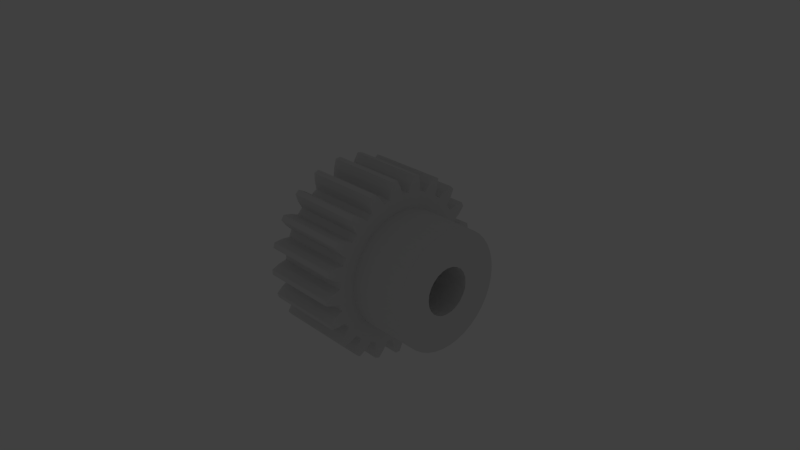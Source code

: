 # Source: gear.d.pitch_.042__.mass_.27__.material_steel.c45__.module_2__.torque_7.2__.w_.02__bore.d_.012__hub.d__.03__.w_.015__too.blend  (saved by Blender 2.74.0; exported with 4.5.12 LTS)
import bpy
from mathutils import Matrix  # noqa: F401  (used for matrix-valued properties, if any)

bpy.ops.wm.read_factory_settings(use_empty=True)
scene = bpy.context.scene
scene.name = 'Scene'

# ---- collections
col_collection_1 = bpy.data.collections.new('Collection 1'); scene.collection.children.link(col_collection_1)
col_collection_11 = bpy.data.collections.new('Collection 11'); scene.collection.children.link(col_collection_11)
col_collection_11.hide_render = True
col_collection_11.hide_viewport = True
col_group = bpy.data.collections.new('Group')  # instanced only; not linked into the scene

# ---- world
world_world = bpy.data.worlds.new('World'); scene.world = world_world
world_world.color = (0.05088, 0.05088, 0.05088)
world_world.use_sun_shadow = False
world_world.sun_shadow_jitter_overblur = 0.0
world_world.cycles.sampling_method = 'MANUAL'
world_world.cycles.sample_map_resolution = 256

# ---- cameras
cam_camera = bpy.data.cameras.new('Camera')
cam_camera.clip_end = 1e+05
cam_camera.lens = 35.0
cam_camera.sensor_width = 32.0
cam_camera.sensor_height = 18.0
cam_camera.ortho_scale = 7.314
cam_camera.dof.focus_distance = 0.0

# ---- lights
light_lamp = bpy.data.lights.new('Lamp', 'POINT')
light_lamp.transmission_factor = 0.0
light_lamp.cutoff_distance = 30.0
light_lamp.energy = 100.0
light_lamp.shadow_buffer_clip_start = 1.001
light_lamp.shadow_soft_size = 0.1
light_lamp.shadow_maximum_resolution = 0.006
light_lamp.use_absolute_resolution = True
light_lamp.cycles.use_multiple_importance_sampling = False

# ---- meshes
me_teeth_count_21___width__02__gear_type_spur___d_utmost__046___di = bpy.data.meshes.new('Teeth.Count 21  .Width .02  Gear.Type Spur  .D.Utmost .046  .Di')
me_teeth_count_21___width__02__gear_type_spur___d_utmost__046___di.from_pydata([(25.0, 6.025, -13.74), (25.0, 3.682, -14.54), (10.0, 3.682, -14.54), (25.0, 8.204, -12.56), (10.0, 6.025, -13.74), (10.0, 8.204, -12.56), (25.0, 10.16, -11.04), (10.0, 10.16, -11.04), (25.0, 11.84, -9.213), (10.0, 11.84, -9.213), (10.0, 13.19, -7.139), (25.0, 13.19, -7.139), (10.0, 14.19, -4.87), (25.0, -14.8, -2.469), (25.0, -15.0, -9.185e-16), (10.0, -15.0, 9.185e-16), (10.0, -14.8, -2.469), (25.0, 14.19, -4.87), (10.0, 14.8, -2.469), (25.0, 14.8, -2.469), (10.0, 15.0, -1.837e-15), (25.0, -14.19, -4.87), (10.0, -14.19, -4.87), (25.0, 15.0, 0.0), (25.0, -13.19, -7.139), (10.0, -13.19, -7.139), (25.0, -11.84, -9.213), (10.0, -11.84, -9.213), (25.0, -10.16, -11.04), (10.0, -10.16, -11.04), (25.0, -8.204, -12.56), (10.0, -8.204, -12.56), (25.0, -6.025, -13.74), (10.0, -6.025, -13.74), (25.0, -3.682, -14.54), (10.0, -3.682, -14.54), (25.0, -1.239, -14.95), (10.0, -1.239, -14.95), (25.0, 1.239, -14.95), (10.0, 1.239, -14.95), (-10.0, -5.796, -1.553), (-10.0, -6.0, -3.674e-16), (25.0, -6.0, 3.674e-16), (25.0, -5.796, -1.553), (25.0, -5.196, -3.0), (-10.0, -5.196, -3.0), (-10.0, -4.243, -4.243), (25.0, -4.243, -4.243), (-10.0, -3.0, -5.196), (25.0, -3.0, -5.196), (-10.0, -1.553, -5.796), (25.0, -1.553, -5.796), (-10.0, 1.7e-15, -6.0), (25.0, -1.102e-15, -6.0), (-10.0, 1.553, -5.796), (25.0, 1.553, -5.796), (-10.0, 3.0, -5.196), (25.0, 3.0, -5.196), (-10.0, 4.243, -4.243), (25.0, 4.243, -4.243), (-10.0, 5.196, -3.0), (25.0, 5.196, -3.0), (-10.0, 5.796, -1.553), (25.0, 5.796, -1.553), (25.0, 6.0, -7.348e-16), (-10.0, 6.0, 0.0), (-10.0, 6.0, 7.348e-16), (25.0, 6.0, 0.0), (25.0, 5.796, 1.553), (-10.0, 5.796, 1.553), (-10.0, 5.196, 3.0), (25.0, 5.196, 3.0), (-10.0, 4.243, 4.243), (25.0, 4.243, 4.243), (-10.0, 3.0, 5.196), (25.0, 3.0, 5.196), (25.0, 1.553, 5.796), (-10.0, 1.553, 5.796), (-10.0, -1.102e-15, 6.0), (25.0, 1.7e-15, 6.0), (25.0, -1.553, 5.796), (-10.0, -1.553, 5.796), (25.0, -3.0, 5.196), (-10.0, -3.0, 5.196), (25.0, -4.243, 4.243), (-10.0, -4.243, 4.243), (-10.0, -5.196, 3.0), (25.0, -5.196, 3.0), (25.0, -5.796, 1.553), (-10.0, -5.796, 1.553), (25.0, -11.84, 9.213), (25.0, -10.16, 11.04), (25.0, -13.19, 7.139), (25.0, 11.84, 9.213), (25.0, 10.16, 11.04), (25.0, 8.204, 12.56), (25.0, -14.19, 4.87), (25.0, 6.025, 13.74), (25.0, 14.19, 4.87), (25.0, 13.19, 7.139), (25.0, -14.8, 2.469), (25.0, -6.0, -7.348e-16), (25.0, 3.682, 14.54), (25.0, 1.7e-15, -6.0), (25.0, 1.239, 14.95), (25.0, -15.0, 1.837e-15), (25.0, 14.8, 2.469), (25.0, -1.102e-15, 6.0), (25.0, -1.239, 14.95), (25.0, 6.0, 7.348e-16), (25.0, 15.0, -1.837e-15), (25.0, -3.682, 14.54), (25.0, -6.025, 13.74), (25.0, -8.204, 12.56), (10.0, -8.204, 12.56), (10.0, -10.16, 11.04), (10.0, -11.84, 9.213), (10.0, -13.19, 7.139), (10.0, -14.19, 4.87), (25.0, 15.0, 1.837e-15), (10.0, 15.0, 0.0), (10.0, 14.8, 2.469), (10.0, -14.8, 2.469), (10.0, 14.19, 4.87), (10.0, 13.19, 7.139), (10.0, 11.84, 9.213), (10.0, 10.16, 11.04), (10.0, 8.204, 12.56), (10.0, 6.025, 13.74), (10.0, 3.682, 14.54), (10.0, 1.239, 14.95), (10.0, -1.239, 14.95), (10.0, -3.682, 14.54), (10.0, -6.025, 13.74), (-10.0, -3.04, 20.78), (10.0, -3.04, 20.78), (10.0, -2.383, 22.88), (-10.0, -2.383, 22.88), (-10.0, -3.299, 18.71), (10.0, -3.299, 18.71), (-10.0, -3.919, 18.59), (10.0, -3.919, 18.59), (-10.0, -4.535, 18.45), (10.0, -4.535, 18.45), (-10.0, -5.146, 18.29), (10.0, -5.146, 18.29), (-10.0, -6.276, 20.04), (10.0, -6.276, 20.04), (-10.0, -7.779, 21.64), (10.0, -7.779, 21.64), (-10.0, -8.196, 21.49), (10.0, -8.196, 21.49), (-10.0, -8.609, 21.33), (10.0, -8.609, 21.33), (-10.0, -9.02, 21.16), (10.0, -9.02, 21.16), (-10.0, -9.03, 18.96), (10.0, -9.03, 18.96), (-10.0, -8.668, 16.91), (10.0, -8.668, 16.91), (-10.0, -9.225, 16.61), (10.0, -9.225, 16.61), (-10.0, -9.772, 16.29), (10.0, -9.772, 16.29), (-10.0, -10.31, 15.96), (10.0, -10.31, 15.96), (-10.0, -11.9, 17.3), (10.0, -11.9, 17.3), (-10.0, -13.81, 18.39), (10.0, -13.81, 18.39), (-10.0, -14.17, 18.12), (10.0, -14.17, 18.12), (-10.0, -14.51, 17.84), (10.0, -14.51, 17.84), (-10.0, -14.86, 17.56), (10.0, -14.86, 17.56), (-10.0, -14.22, 15.46), (10.0, -14.22, 15.46), (-10.0, -13.27, 13.6), (10.0, -13.27, 13.6), (-10.0, -13.71, 13.15), (10.0, -13.71, 13.15), (-10.0, -14.14, 12.69), (10.0, -14.14, 12.69), (-10.0, -14.55, 12.21), (10.0, -14.55, 12.21), (-10.0, -16.47, 13.02), (10.0, -16.47, 13.02), (-10.0, -18.62, 13.5), (10.0, -18.62, 13.5), (-10.0, -18.88, 13.14), (10.0, -18.88, 13.14), (-10.0, -19.13, 12.77), (10.0, -19.13, 12.77), (-10.0, -19.37, 12.4), (10.0, -19.37, 12.4), (-10.0, -18.14, 10.58), (10.0, -18.14, 10.58), (-10.0, -16.69, 9.087), (10.0, -16.69, 9.087), (-10.0, -16.98, 8.527), (10.0, -16.98, 8.527), (-10.0, -17.25, 7.958), (10.0, -17.25, 7.958), (-10.0, -17.51, 7.38), (10.0, -17.51, 7.38), (-10.0, -19.58, 7.588), (10.0, -19.58, 7.588), (-10.0, -21.77, 7.414), (10.0, -21.77, 7.414), (-10.0, -21.91, 6.991), (10.0, -21.91, 6.991), (-10.0, -22.04, 6.567), (10.0, -22.04, 6.567), (-10.0, -22.17, 6.139), (10.0, -22.17, 6.139), (-10.0, -20.45, 4.761), (10.0, -20.45, 4.761), (-10.0, -18.62, 3.765), (10.0, -18.62, 3.765), (-10.0, -18.74, 3.144), (10.0, -18.74, 3.144), (-10.0, -18.83, 2.519), (10.0, -18.83, 2.519), (-10.0, -18.91, 1.892), (10.0, -18.91, 1.892), (-10.0, -20.95, 1.479), (10.0, -20.95, 1.479), (-10.0, -22.99, 0.6667), (10.0, -22.99, 0.6667), (10.0, -23.0, 0.2222), (-10.0, -23.0, 0.2222), (10.0, -23.0, -0.2222), (-10.0, -23.0, -0.2222), (-10.0, -22.99, -0.6667), (10.0, -22.99, -0.6667), (-10.0, -20.95, -1.479), (10.0, -20.95, -1.479), (-10.0, -18.91, -1.892), (10.0, -18.91, -1.892), (-10.0, -18.83, -2.519), (10.0, -18.83, -2.519), (-10.0, -18.74, -3.144), (10.0, -18.74, -3.144), (-10.0, -18.62, -3.765), (10.0, -18.62, -3.765), (-10.0, -20.45, -4.761), (10.0, -20.45, -4.761), (-10.0, -22.17, -6.139), (10.0, -22.17, -6.139), (10.0, -22.04, -6.567), (-10.0, -22.04, -6.567), (10.0, -21.91, -6.991), (-10.0, -21.91, -6.991), (-10.0, -21.77, -7.414), (10.0, -21.77, -7.414), (-10.0, -19.58, -7.588), (10.0, -19.58, -7.588), (-10.0, -17.51, -7.38), (10.0, -17.51, -7.38), (-10.0, -17.25, -7.958), (10.0, -17.25, -7.958), (-10.0, -16.98, -8.527), (10.0, -16.98, -8.527), (-10.0, -16.69, -9.087), (10.0, -16.69, -9.087), (-10.0, -18.14, -10.58), (10.0, -18.14, -10.58), (-10.0, -19.37, -12.4), (10.0, -19.37, -12.4), (-10.0, -19.13, -12.77), (10.0, -19.13, -12.77), (-10.0, -18.88, -13.14), (10.0, -18.88, -13.14), (-10.0, -18.62, -13.5), (10.0, -18.62, -13.5), (-10.0, -16.47, -13.02), (10.0, -16.47, -13.02), (-10.0, -14.55, -12.21), (10.0, -14.55, -12.21), (-10.0, -14.14, -12.69), (10.0, -14.14, -12.69), (-10.0, -13.71, -13.15), (10.0, -13.71, -13.15), (-10.0, -13.27, -13.6), (10.0, -13.27, -13.6), (-10.0, -14.22, -15.46), (10.0, -14.22, -15.46), (-10.0, -14.86, -17.56), (10.0, -14.86, -17.56), (10.0, -14.51, -17.84), (-10.0, -14.51, -17.84), (10.0, -14.17, -18.12), (-10.0, -14.17, -18.12), (-10.0, -13.81, -18.39), (10.0, -13.81, -18.39), (-10.0, -11.9, -17.3), (10.0, -11.9, -17.3), (-10.0, -10.31, -15.96), (10.0, -10.31, -15.96), (-10.0, -9.772, -16.29), (10.0, -9.772, -16.29), (-10.0, -9.225, -16.61), (10.0, -9.225, -16.61), (-10.0, -8.668, -16.91), (10.0, -8.668, -16.91), (-10.0, -9.03, -18.96), (10.0, -9.03, -18.96), (-10.0, -9.02, -21.16), (10.0, -9.02, -21.16), (-10.0, -8.609, -21.33), (10.0, -8.609, -21.33), (-10.0, -8.196, -21.49), (10.0, -8.196, -21.49), (-10.0, -7.779, -21.64), (10.0, -7.779, -21.64), (-10.0, -6.276, -20.04), (10.0, -6.276, -20.04), (-10.0, -5.146, -18.29), (10.0, -5.146, -18.29), (-10.0, -4.535, -18.45), (10.0, -4.535, -18.45), (-10.0, -3.919, -18.59), (10.0, -3.919, -18.59), (-10.0, -3.299, -18.71), (10.0, -3.299, -18.71), (-10.0, -3.04, -20.78), (10.0, -3.04, -20.78), (-10.0, -2.383, -22.88), (10.0, -2.383, -22.88), (-10.0, -1.94, -22.92), (10.0, -1.94, -22.92), (-10.0, -1.497, -22.95), (10.0, -1.497, -22.95), (-10.0, -1.053, -22.98), (10.0, -1.053, -22.98), (-10.0, -0.09064, -21.0), (10.0, -0.09064, -21.0), (-10.0, 0.4737, -18.99), (10.0, 0.4737, -18.99), (-10.0, 1.105, -18.97), (10.0, 1.105, -18.97), (-10.0, 1.735, -18.92), (10.0, 1.735, -18.92), (-10.0, 2.363, -18.85), (10.0, 2.363, -18.85), (-10.0, 3.219, -20.75), (10.0, 3.219, -20.75), (-10.0, 4.466, -22.56), (10.0, 4.466, -22.56), (-10.0, 4.901, -22.47), (10.0, 4.901, -22.47), (-10.0, 5.334, -22.37), (10.0, 5.334, -22.37), (-10.0, 5.766, -22.27), (10.0, 5.766, -22.27), (-10.0, 6.103, -20.09), (10.0, 6.103, -20.09), (-10.0, 6.051, -18.01), (10.0, 6.051, -18.01), (-10.0, 6.647, -17.8), (10.0, 6.647, -17.8), (-10.0, 7.234, -17.57), (10.0, 7.234, -17.57), (-10.0, 7.814, -17.32), (10.0, 7.814, -17.32), (-10.0, 9.193, -18.88), (10.0, 9.193, -18.88), (-10.0, 10.92, -20.24), (10.0, 10.92, -20.24), (-10.0, 11.31, -20.03), (10.0, 11.31, -20.03), (-10.0, 11.69, -19.81), (10.0, 11.69, -19.81), (-10.0, 12.07, -19.58), (10.0, 12.07, -19.58), (-10.0, 11.75, -17.4), (10.0, 11.75, -17.4), (-10.0, 11.09, -15.43), (10.0, 11.09, -15.43), (-10.0, 11.6, -15.05), (10.0, 11.6, -15.05), (-10.0, 12.09, -14.66), (10.0, 12.09, -14.66), (-10.0, 12.57, -14.25), (10.0, 12.57, -14.25), (-10.0, 14.35, -15.33), (10.0, 14.35, -15.33), (-10.0, 16.4, -16.13), (10.0, 16.4, -16.13), (10.0, 16.71, -15.81), (-10.0, 16.71, -15.81), (-10.0, 17.01, -15.48), (10.0, 17.01, -15.48), (-10.0, 17.31, -15.15), (10.0, 17.31, -15.15), (-10.0, 16.36, -13.16), (10.0, 16.36, -13.16), (-10.0, 15.15, -11.47), (10.0, 15.15, -11.47), (-10.0, 15.52, -10.96), (10.0, 15.52, -10.96), (-10.0, 15.87, -10.44), (10.0, 15.87, -10.44), (-10.0, 16.21, -9.907), (10.0, 16.21, -9.907), (-10.0, 18.23, -10.42), (10.0, 18.23, -10.42), (-10.0, 20.42, -10.58), (10.0, 20.42, -10.58), (-10.0, 20.62, -10.18), (10.0, 20.62, -10.18), (-10.0, 20.82, -9.779), (10.0, 20.82, -9.779), (-10.0, 21.0, -9.374), (10.0, 21.0, -9.374), (-10.0, 19.52, -7.756), (10.0, 19.52, -7.756), (-10.0, 17.85, -6.498), (10.0, 17.85, -6.498), (-10.0, 18.06, -5.901), (10.0, 18.06, -5.901), (-10.0, 18.25, -5.298), (10.0, 18.25, -5.298), (-10.0, 18.41, -4.688), (10.0, 18.41, -4.688), (-10.0, 20.49, -4.585), (10.0, 20.49, -4.585), (-10.0, 22.63, -4.086), (10.0, 22.63, -4.086), (-10.0, 22.71, -3.648), (10.0, 22.71, -3.648), (-10.0, 22.78, -3.208), (10.0, 22.78, -3.208), (-10.0, 22.83, -2.767), (10.0, 22.83, -2.767), (-10.0, 20.93, -1.66), (10.0, 20.93, -1.66), (-10.0, 18.98, -0.9471), (10.0, 18.98, -0.9471), (-10.0, 19.0, -0.3158), (10.0, 19.0, -0.3158), (-10.0, 19.0, 0.3158), (10.0, 19.0, 0.3158), (-10.0, 18.98, 0.9471), (10.0, 18.98, 0.9471), (-10.0, 20.93, 1.66), (10.0, 20.93, 1.66), (-10.0, 22.83, 2.767), (10.0, 22.83, 2.767), (-10.0, 22.78, 3.208), (10.0, 22.78, 3.208), (-10.0, 22.71, 3.648), (10.0, 22.71, 3.648), (-10.0, 22.63, 4.086), (10.0, 22.63, 4.086), (-10.0, 20.49, 4.585), (10.0, 20.49, 4.585), (-10.0, 18.41, 4.688), (10.0, 18.41, 4.688), (-10.0, 18.25, 5.298), (10.0, 18.25, 5.298), (-10.0, 18.06, 5.901), (10.0, 18.06, 5.901), (-10.0, 17.85, 6.498), (10.0, 17.85, 6.498), (-10.0, 19.52, 7.756), (10.0, 19.52, 7.756), (-10.0, 21.0, 9.374), (10.0, 21.0, 9.374), (10.0, 20.82, 9.779), (-10.0, 20.82, 9.779), (10.0, 20.62, 10.18), (-10.0, 20.62, 10.18), (-10.0, 20.42, 10.58), (10.0, 20.42, 10.58), (-10.0, 18.23, 10.42), (10.0, 18.23, 10.42), (-10.0, 16.21, 9.907), (10.0, 16.21, 9.907), (-10.0, 15.87, 10.44), (10.0, 15.87, 10.44), (-10.0, 15.52, 10.96), (10.0, 15.52, 10.96), (-10.0, 15.15, 11.47), (10.0, 15.15, 11.47), (-10.0, 16.36, 13.16), (10.0, 16.36, 13.16), (-10.0, 17.31, 15.15), (10.0, 17.31, 15.15), (-10.0, 17.01, 15.48), (10.0, 17.01, 15.48), (-10.0, 16.71, 15.81), (10.0, 16.71, 15.81), (-10.0, 16.4, 16.13), (10.0, 16.4, 16.13), (-10.0, 14.35, 15.33), (10.0, 14.35, 15.33), (-10.0, 12.57, 14.25), (10.0, 12.57, 14.25), (-10.0, 12.09, 14.66), (10.0, 12.09, 14.66), (-10.0, 11.6, 15.05), (10.0, 11.6, 15.05), (-10.0, 11.09, 15.43), (10.0, 11.09, 15.43), (-10.0, 11.75, 17.4), (10.0, 11.75, 17.4), (-10.0, 12.07, 19.58), (10.0, 12.07, 19.58), (-10.0, 11.69, 19.81), (10.0, 11.69, 19.81), (-10.0, 11.31, 20.03), (10.0, 11.31, 20.03), (-10.0, 10.92, 20.24), (10.0, 10.92, 20.24), (-10.0, 9.193, 18.88), (10.0, 9.193, 18.88), (-10.0, 7.814, 17.32), (10.0, 7.814, 17.32), (-10.0, 7.234, 17.57), (10.0, 7.234, 17.57), (-10.0, 6.647, 17.8), (10.0, 6.647, 17.8), (-10.0, 6.051, 18.01), (10.0, 6.051, 18.01), (-10.0, 6.103, 20.09), (10.0, 6.103, 20.09), (-10.0, 5.766, 22.27), (10.0, 5.766, 22.27), (-10.0, 5.334, 22.37), (10.0, 5.334, 22.37), (-10.0, 4.901, 22.47), (10.0, 4.901, 22.47), (-10.0, 4.466, 22.56), (10.0, 4.466, 22.56), (-10.0, 3.219, 20.75), (10.0, 3.219, 20.75), (-10.0, 2.363, 18.85), (10.0, 2.363, 18.85), (10.0, 1.735, 18.92), (-10.0, 1.735, 18.92), (10.0, 1.105, 18.97), (-10.0, 1.105, 18.97), (-10.0, 0.4737, 18.99), (10.0, 0.4737, 18.99), (-10.0, -0.09064, 21.0), (10.0, -0.09064, 21.0), (-10.0, -1.053, 22.98), (10.0, -1.053, 22.98), (-10.0, -1.497, 22.95), (10.0, -1.497, 22.95), (-10.0, -1.94, 22.92), (10.0, -1.94, 22.92), (-10.0, 1.7e-15, 6.0), (-10.0, 6.0, -7.348e-16), (-10.0, -1.102e-15, -6.0), (-10.0, -6.0, 7.348e-16), (10.0, 15.0, 1.837e-15), (10.0, -15.0, -1.837e-15)], [], [(0, 1, 2), (3, 0, 4), (3, 4, 5), (6, 3, 5), (6, 5, 7), (8, 7, 9), (8, 9, 10), (8, 6, 7), (11, 10, 12), (13, 14, 15), (13, 15, 16), (11, 8, 10), (17, 11, 12), (17, 12, 18), (19, 17, 18), (19, 18, 20), (21, 16, 22), (23, 19, 20), (21, 13, 16), (24, 22, 25), (24, 21, 22), (26, 25, 27), (26, 24, 25), (28, 27, 29), (28, 26, 27), (30, 29, 31), (30, 28, 29), (32, 31, 33), (32, 30, 31), (34, 33, 35), (34, 32, 33), (36, 35, 37), (36, 34, 35), (38, 37, 39), (38, 36, 37), (1, 39, 2), (1, 38, 39), (0, 2, 4), (40, 41, 42), (40, 42, 43), (40, 43, 44), (45, 40, 44), (46, 44, 47), (46, 45, 44), (48, 47, 49), (48, 46, 47), (50, 49, 51), (50, 48, 49), (52, 51, 53), (52, 50, 51), (54, 53, 55), (54, 52, 53), (56, 55, 57), (56, 54, 55), (58, 57, 59), (58, 56, 57), (60, 59, 61), (60, 58, 59), (62, 61, 63), (62, 63, 64), (62, 60, 61), (65, 62, 64), (66, 67, 68), (69, 66, 68), (70, 68, 71), (70, 69, 68), (72, 71, 73), (72, 70, 71), (74, 73, 75), (74, 75, 76), (74, 72, 73), (77, 74, 76), (78, 76, 79), (78, 79, 80), (78, 77, 76), (81, 80, 82), (81, 78, 80), (83, 82, 84), (83, 81, 82), (85, 83, 84), (86, 84, 87), (86, 87, 88), (86, 85, 84), (89, 86, 88), (41, 88, 42), (41, 89, 88), (59, 8, 61), (6, 8, 59), (90, 84, 91), (90, 87, 84), (3, 6, 59), (3, 59, 57), (92, 87, 90), (0, 3, 57), (0, 57, 55), (73, 93, 94), (73, 94, 95), (96, 87, 92), (75, 95, 97), (96, 88, 87), (75, 73, 95), (1, 0, 55), (71, 98, 99), (71, 99, 93), (71, 93, 73), (100, 88, 96), (100, 101, 88), (38, 1, 55), (76, 97, 102), (38, 55, 103), (76, 102, 104), (76, 75, 97), (105, 101, 100), (68, 106, 98), (68, 98, 71), (36, 103, 51), (36, 38, 103), (107, 104, 108), (13, 43, 101), (13, 101, 105), (107, 76, 104), (34, 36, 51), (109, 19, 110), (109, 110, 106), (109, 106, 68), (21, 43, 13), (21, 44, 43), (32, 51, 49), (80, 107, 108), (80, 108, 111), (32, 34, 51), (80, 111, 112), (24, 44, 21), (63, 17, 19), (30, 49, 47), (63, 19, 109), (30, 32, 49), (26, 47, 44), (26, 44, 24), (82, 80, 112), (28, 30, 47), (28, 47, 26), (82, 112, 113), (61, 8, 11), (61, 11, 17), (61, 17, 63), (84, 82, 113), (84, 113, 91), (113, 112, 114), (113, 114, 115), (91, 113, 115), (91, 115, 116), (90, 116, 117), (90, 91, 116), (92, 90, 117), (92, 117, 118), (119, 120, 121), (96, 92, 118), (96, 118, 122), (100, 96, 122), (106, 121, 123), (14, 122, 15), (14, 100, 122), (106, 119, 121), (98, 123, 124), (98, 106, 123), (99, 124, 125), (99, 98, 124), (93, 125, 126), (93, 99, 125), (94, 126, 127), (94, 93, 126), (95, 127, 128), (95, 94, 127), (97, 128, 129), (97, 95, 128), (102, 129, 130), (102, 97, 129), (104, 130, 131), (104, 102, 130), (108, 131, 132), (108, 104, 131), (111, 132, 133), (111, 108, 132), (112, 133, 114), (112, 111, 133), (134, 135, 136), (137, 134, 136), (134, 138, 139), (134, 139, 135), (139, 138, 140), (141, 140, 142), (141, 139, 140), (143, 142, 144), (143, 141, 142), (145, 143, 144), (146, 147, 145), (144, 146, 145), (148, 149, 147), (146, 148, 147), (149, 148, 150), (151, 150, 152), (151, 149, 150), (153, 152, 154), (153, 151, 152), (155, 153, 154), (156, 157, 155), (154, 156, 155), (156, 158, 159), (156, 159, 157), (159, 158, 160), (161, 160, 162), (161, 159, 160), (163, 162, 164), (163, 161, 162), (165, 163, 164), (164, 166, 167), (164, 167, 165), (166, 168, 169), (166, 169, 167), (169, 168, 170), (171, 170, 172), (171, 169, 170), (173, 172, 174), (173, 171, 172), (175, 173, 174), (174, 176, 177), (174, 177, 175), (176, 178, 179), (176, 179, 177), (179, 178, 180), (181, 180, 182), (181, 179, 180), (183, 182, 184), (183, 181, 182), (185, 183, 184), (184, 186, 187), (184, 187, 185), (188, 189, 187), (186, 188, 187), (189, 188, 190), (191, 190, 192), (191, 189, 190), (193, 192, 194), (193, 191, 192), (195, 193, 194), (194, 196, 197), (194, 197, 195), (196, 198, 199), (196, 199, 197), (199, 198, 200), (201, 200, 202), (201, 199, 200), (203, 202, 204), (203, 201, 202), (205, 203, 204), (206, 207, 205), (204, 206, 205), (208, 209, 207), (206, 208, 207), (209, 208, 210), (211, 210, 212), (211, 209, 210), (213, 212, 214), (213, 211, 212), (215, 213, 214), (216, 217, 215), (214, 216, 215), (216, 218, 219), (216, 219, 217), (219, 218, 220), (221, 220, 222), (221, 219, 220), (223, 222, 224), (223, 221, 222), (225, 223, 224), (224, 226, 227), (224, 227, 225), (228, 229, 227), (226, 228, 227), (230, 228, 231), (230, 229, 228), (232, 231, 233), (232, 233, 234), (232, 230, 231), (235, 232, 234), (236, 237, 235), (234, 236, 235), (236, 238, 239), (236, 239, 237), (239, 238, 240), (241, 240, 242), (241, 239, 240), (243, 242, 244), (243, 241, 242), (245, 243, 244), (246, 247, 245), (244, 246, 245), (246, 248, 249), (246, 249, 247), (250, 248, 251), (250, 249, 248), (252, 251, 253), (252, 253, 254), (252, 250, 251), (255, 252, 254), (254, 256, 257), (254, 257, 255), (256, 258, 259), (256, 259, 257), (259, 258, 260), (261, 260, 262), (261, 259, 260), (263, 262, 264), (263, 261, 262), (265, 263, 264), (264, 266, 267), (264, 267, 265), (268, 269, 267), (266, 268, 267), (269, 268, 270), (271, 270, 272), (271, 269, 270), (273, 272, 274), (273, 271, 272), (275, 273, 274), (274, 276, 277), (274, 277, 275), (276, 278, 279), (276, 279, 277), (279, 278, 280), (281, 280, 282), (281, 279, 280), (283, 282, 284), (283, 281, 282), (285, 283, 284), (286, 287, 285), (284, 286, 285), (288, 289, 287), (286, 288, 287), (290, 288, 291), (290, 289, 288), (292, 291, 293), (292, 293, 294), (292, 290, 291), (295, 292, 294), (294, 296, 297), (294, 297, 295), (298, 299, 297), (296, 298, 297), (299, 298, 300), (301, 300, 302), (301, 299, 300), (303, 302, 304), (303, 301, 302), (305, 303, 304), (304, 306, 307), (304, 307, 305), (308, 309, 307), (306, 308, 307), (309, 308, 310), (311, 310, 312), (311, 309, 310), (313, 312, 314), (313, 311, 312), (315, 313, 314), (314, 316, 317), (314, 317, 315), (316, 318, 319), (316, 319, 317), (319, 318, 320), (321, 320, 322), (321, 319, 320), (323, 322, 324), (323, 321, 322), (325, 323, 324), (324, 326, 327), (324, 327, 325), (328, 329, 327), (326, 328, 327), (329, 328, 330), (331, 330, 332), (331, 329, 330), (333, 332, 334), (333, 331, 332), (335, 333, 334), (334, 336, 337), (334, 337, 335), (336, 338, 339), (336, 339, 337), (339, 338, 340), (341, 340, 342), (341, 339, 340), (343, 342, 344), (343, 341, 342), (345, 343, 344), (346, 347, 345), (344, 346, 345), (346, 348, 349), (346, 349, 347), (349, 348, 350), (351, 350, 352), (351, 349, 350), (353, 352, 354), (353, 351, 352), (355, 353, 354), (356, 357, 355), (354, 356, 355), (356, 358, 359), (356, 359, 357), (359, 358, 360), (361, 360, 362), (361, 359, 360), (363, 362, 364), (363, 361, 362), (365, 363, 364), (364, 366, 367), (364, 367, 365), (368, 369, 367), (366, 368, 367), (369, 368, 370), (371, 370, 372), (371, 369, 370), (373, 372, 374), (373, 371, 372), (375, 373, 374), (374, 376, 377), (374, 377, 375), (378, 379, 377), (376, 378, 377), (379, 378, 380), (381, 380, 382), (381, 379, 380), (383, 382, 384), (383, 381, 382), (385, 383, 384), (384, 386, 387), (384, 387, 385), (388, 389, 387), (386, 388, 387), (390, 388, 391), (390, 391, 392), (390, 389, 388), (393, 392, 394), (393, 390, 392), (395, 393, 394), (396, 397, 395), (394, 396, 395), (396, 398, 399), (396, 399, 397), (399, 398, 400), (401, 400, 402), (401, 399, 400), (403, 402, 404), (403, 401, 402), (405, 403, 404), (404, 406, 407), (404, 407, 405), (408, 409, 407), (406, 408, 407), (409, 408, 410), (411, 410, 412), (411, 409, 410), (413, 412, 414), (413, 411, 412), (415, 413, 414), (414, 416, 417), (414, 417, 415), (416, 418, 419), (416, 419, 417), (419, 418, 420), (421, 420, 422), (421, 419, 420), (423, 422, 424), (423, 421, 422), (425, 423, 424), (424, 426, 427), (424, 427, 425), (428, 429, 427), (426, 428, 427), (429, 428, 430), (431, 430, 432), (431, 429, 430), (433, 432, 434), (433, 431, 432), (435, 433, 434), (436, 437, 435), (434, 436, 435), (438, 439, 437), (436, 438, 437), (439, 438, 440), (441, 440, 442), (441, 439, 440), (443, 442, 444), (443, 441, 442), (445, 443, 444), (444, 446, 447), (444, 447, 445), (448, 449, 447), (446, 448, 447), (449, 448, 450), (451, 450, 452), (451, 449, 450), (453, 452, 454), (453, 451, 452), (455, 453, 454), (454, 456, 457), (454, 457, 455), (456, 458, 459), (456, 459, 457), (459, 458, 460), (461, 460, 462), (461, 459, 460), (463, 462, 464), (463, 461, 462), (465, 463, 464), (464, 466, 467), (464, 467, 465), (468, 469, 467), (466, 468, 467), (470, 468, 471), (470, 469, 468), (472, 471, 473), (472, 473, 474), (472, 470, 471), (475, 472, 474), (474, 476, 477), (474, 477, 475), (476, 478, 479), (476, 479, 477), (479, 478, 480), (481, 480, 482), (481, 479, 480), (483, 482, 484), (483, 481, 482), (485, 483, 484), (484, 486, 487), (484, 487, 485), (488, 489, 487), (486, 488, 487), (489, 488, 490), (491, 490, 492), (491, 489, 490), (493, 492, 494), (493, 491, 492), (495, 493, 494), (496, 497, 495), (494, 496, 495), (496, 498, 499), (496, 499, 497), (499, 498, 500), (501, 500, 502), (501, 499, 500), (503, 502, 504), (503, 501, 502), (505, 503, 504), (504, 506, 507), (504, 507, 505), (508, 509, 507), (506, 508, 507), (509, 508, 510), (511, 510, 512), (511, 509, 510), (513, 512, 514), (513, 511, 512), (515, 513, 514), (516, 517, 515), (514, 516, 515), (516, 518, 519), (516, 519, 517), (519, 518, 520), (521, 520, 522), (521, 519, 520), (523, 522, 524), (523, 521, 522), (525, 523, 524), (524, 526, 527), (524, 527, 525), (528, 529, 527), (526, 528, 527), (529, 528, 530), (531, 530, 532), (531, 529, 530), (533, 532, 534), (533, 531, 532), (535, 533, 534), (536, 537, 535), (534, 536, 535), (536, 538, 539), (536, 539, 537), (540, 538, 541), (540, 539, 538), (542, 541, 543), (542, 543, 544), (542, 540, 541), (545, 542, 544), (544, 546, 547), (544, 547, 545), (548, 549, 547), (546, 548, 547), (549, 548, 550), (551, 550, 552), (551, 549, 550), (553, 552, 137), (553, 551, 552), (136, 553, 137), (162, 83, 164), (160, 83, 162), (158, 83, 160), (158, 81, 83), (286, 293, 291), (286, 291, 288), (276, 274, 272), (410, 408, 406), (412, 410, 406), (296, 294, 293), (418, 404, 60), (418, 60, 62), (296, 293, 286), (416, 404, 418), (416, 412, 406), (416, 414, 412), (266, 272, 270), (416, 406, 404), (266, 270, 268), (266, 276, 272), (420, 418, 62), (306, 310, 308), (152, 156, 154), (256, 254, 253), (422, 420, 62), (144, 81, 158), (144, 158, 156), (424, 422, 62), (278, 276, 266), (146, 152, 150), (316, 314, 312), (146, 156, 152), (316, 312, 310), (146, 144, 156), (316, 310, 306), (148, 146, 150), (298, 286, 284), (298, 296, 286), (142, 81, 144), (140, 81, 142), (138, 554, 81), (264, 278, 266), (138, 81, 140), (438, 62, 555), (246, 253, 251), (438, 424, 62), (246, 251, 248), (246, 256, 253), (438, 426, 424), (440, 438, 555), (258, 256, 246), (430, 428, 426), (436, 426, 438), (436, 430, 426), (442, 440, 555), (544, 138, 134), (326, 330, 328), (544, 554, 138), (432, 430, 436), (444, 555, 69), (318, 306, 304), (444, 442, 555), (318, 316, 306), (434, 432, 436), (543, 554, 544), (541, 554, 543), (546, 544, 134), (552, 134, 137), (236, 234, 233), (552, 546, 134), (244, 258, 246), (538, 77, 554), (538, 554, 541), (550, 546, 552), (548, 546, 550), (458, 444, 69), (336, 334, 332), (336, 332, 330), (460, 458, 69), (336, 330, 326), (462, 460, 69), (226, 236, 233), (226, 233, 231), (226, 231, 228), (338, 326, 324), (338, 336, 326), (524, 77, 538), (464, 69, 70), (464, 462, 69), (522, 77, 524), (346, 350, 348), (520, 74, 77), (520, 77, 522), (456, 444, 458), (456, 446, 444), (518, 74, 520), (224, 236, 226), (224, 238, 236), (450, 448, 446), (478, 464, 70), (526, 538, 536), (526, 524, 538), (480, 478, 70), (452, 446, 456), (452, 450, 446), (482, 480, 70), (212, 216, 214), (504, 74, 518), (484, 70, 72), (484, 482, 70), (502, 72, 74), (502, 74, 504), (356, 354, 352), (356, 352, 350), (454, 452, 456), (356, 350, 346), (206, 212, 210), (206, 210, 208), (500, 72, 502), (206, 216, 212), (498, 484, 72), (358, 346, 344), (498, 72, 500), (358, 356, 346), (532, 536, 534), (204, 218, 216), (204, 216, 206), (530, 526, 536), (530, 536, 532), (528, 526, 530), (516, 504, 518), (370, 368, 366), (476, 464, 478), (476, 466, 464), (46, 284, 282), (506, 504, 516), (46, 282, 280), (46, 280, 278), (486, 484, 498), (496, 486, 498), (46, 298, 284), (471, 468, 466), (473, 466, 476), (473, 471, 466), (474, 473, 476), (48, 304, 302), (48, 302, 300), (48, 300, 298), (48, 298, 46), (45, 46, 278), (512, 516, 514), (45, 264, 262), (45, 262, 260), (45, 260, 258), (510, 506, 516), (510, 516, 512), (508, 506, 510), (45, 278, 264), (372, 370, 366), (490, 488, 486), (490, 486, 496), (492, 490, 496), (494, 492, 496), (50, 324, 322), (50, 322, 320), (50, 320, 318), (50, 318, 304), (50, 304, 48), (40, 258, 244), (40, 244, 242), (40, 242, 240), (40, 45, 258), (192, 196, 194), (556, 324, 50), (556, 344, 342), (556, 342, 340), (556, 340, 338), (556, 338, 324), (557, 40, 240), (557, 240, 238), (557, 238, 224), (557, 224, 222), (190, 196, 192), (376, 372, 366), (376, 374, 372), (376, 366, 364), (378, 376, 364), (54, 344, 556), (54, 358, 344), (54, 362, 360), (54, 360, 358), (89, 557, 222), (89, 222, 220), (89, 220, 218), (89, 218, 204), (186, 196, 190), (186, 190, 188), (184, 196, 186), (184, 198, 196), (56, 378, 364), (56, 362, 54), (56, 380, 378), (56, 364, 362), (86, 198, 184), (86, 89, 204), (86, 204, 202), (86, 202, 200), (86, 200, 198), (58, 380, 56), (58, 384, 382), (58, 382, 380), (85, 86, 184), (85, 184, 182), (85, 182, 180), (178, 85, 180), (391, 388, 386), (392, 391, 386), (396, 392, 386), (396, 394, 392), (172, 176, 174), (398, 58, 60), (398, 384, 58), (398, 386, 384), (398, 396, 386), (400, 398, 60), (166, 178, 176), (166, 176, 172), (166, 172, 170), (166, 170, 168), (402, 400, 60), (164, 83, 85), (164, 85, 178), (164, 178, 166), (404, 402, 60), (467, 479, 465), (467, 472, 477), (467, 469, 470), (467, 470, 472), (467, 477, 479), (463, 465, 123), (311, 307, 309), (461, 463, 123), (319, 35, 33), (319, 33, 305), (319, 305, 307), (177, 171, 173), (177, 173, 175), (459, 123, 121), (459, 461, 123), (187, 189, 191), (317, 307, 311), (317, 319, 307), (317, 311, 313), (315, 317, 313), (321, 35, 319), (167, 169, 171), (167, 171, 177), (323, 35, 321), (325, 37, 35), (325, 35, 323), (197, 191, 193), (197, 193, 195), (197, 187, 191), (157, 153, 155), (207, 209, 211), (207, 211, 213), (445, 121, 558), (445, 459, 121), (443, 445, 558), (453, 455, 457), (447, 459, 445), (447, 453, 457), (147, 149, 151), (147, 151, 153), (447, 457, 459), (147, 153, 157), (441, 443, 558), (165, 177, 179), (339, 39, 37), (165, 167, 177), (339, 37, 325), (339, 325, 327), (451, 453, 447), (439, 441, 558), (439, 558, 18), (449, 451, 447), (199, 185, 187), (199, 187, 197), (341, 39, 339), (217, 213, 215), (343, 39, 341), (217, 207, 213), (337, 339, 327), (205, 207, 217), (331, 337, 327), (331, 327, 329), (135, 553, 136), (345, 2, 39), (345, 39, 343), (333, 337, 331), (145, 147, 157), (145, 157, 159), (335, 337, 333), (425, 18, 12), (425, 439, 18), (425, 437, 439), (423, 425, 12), (421, 423, 12), (227, 229, 230), (227, 230, 232), (219, 205, 217), (359, 2, 345), (359, 345, 347), (359, 4, 2), (419, 12, 10), (419, 421, 12), (361, 4, 359), (363, 4, 361), (427, 437, 425), (115, 179, 181), (115, 181, 183), (365, 5, 4), (365, 4, 363), (115, 165, 179), (547, 549, 551), (547, 551, 553), (547, 135, 139), (433, 435, 437), (547, 553, 135), (116, 115, 183), (116, 183, 185), (405, 419, 10), (116, 185, 199), (357, 359, 347), (403, 10, 9), (114, 161, 163), (403, 405, 10), (114, 163, 165), (114, 165, 115), (117, 116, 199), (431, 437, 427), (431, 433, 437), (117, 199, 201), (117, 201, 203), (117, 203, 205), (401, 403, 9), (379, 5, 365), (133, 145, 159), (133, 159, 161), (399, 9, 7), (399, 401, 9), (133, 161, 114), (381, 7, 5), (381, 5, 379), (237, 227, 232), (237, 225, 227), (237, 232, 235), (118, 117, 205), (429, 431, 427), (118, 205, 219), (383, 7, 381), (545, 547, 139), (385, 399, 7), (132, 139, 141), (385, 7, 383), (132, 141, 143), (132, 143, 145), (132, 145, 133), (351, 347, 349), (537, 533, 535), (351, 357, 347), (353, 357, 351), (122, 219, 221), (122, 221, 223), (122, 223, 225), (122, 118, 219), (355, 357, 353), (531, 533, 537), (367, 379, 365), (239, 225, 237), (407, 417, 419), (407, 419, 405), (377, 379, 367), (131, 545, 139), (131, 139, 132), (397, 399, 385), (387, 397, 385), (250, 247, 249), (413, 415, 417), (413, 417, 407), (559, 122, 225), (411, 413, 407), (559, 225, 239), (252, 247, 250), (409, 411, 407), (371, 367, 369), (527, 531, 537), (373, 367, 371), (527, 529, 531), (130, 539, 540), (373, 377, 367), (130, 540, 542), (130, 542, 545), (375, 377, 373), (130, 545, 131), (16, 559, 239), (16, 239, 241), (393, 397, 387), (16, 241, 243), (16, 243, 245), (393, 395, 397), (257, 247, 252), (390, 393, 387), (257, 245, 247), (257, 252, 255), (389, 390, 387), (525, 537, 539), (525, 527, 537), (129, 539, 130), (129, 525, 539), (259, 245, 257), (22, 16, 245), (22, 245, 259), (513, 515, 517), (128, 525, 129), (128, 519, 521), (128, 521, 523), (128, 523, 525), (271, 267, 269), (25, 22, 259), (25, 259, 261), (25, 261, 263), (25, 263, 265), (273, 267, 271), (507, 513, 517), (507, 509, 511), (507, 511, 513), (507, 517, 519), (127, 519, 128), (505, 519, 127), (505, 507, 519), (277, 267, 273), (277, 273, 275), (503, 505, 127), (27, 25, 265), (279, 27, 265), (279, 265, 267), (279, 267, 277), (281, 27, 279), (126, 503, 127), (126, 499, 501), (126, 501, 503), (29, 281, 283), (29, 283, 285), (29, 27, 281), (493, 495, 497), (487, 493, 497), (487, 489, 491), (487, 491, 493), (290, 287, 289), (485, 487, 497), (485, 126, 125), (485, 497, 499), (485, 499, 126), (292, 287, 290), (483, 485, 125), (297, 287, 292), (297, 292, 295), (481, 483, 125), (299, 31, 29), (299, 287, 297), (299, 285, 287), (299, 29, 285), (124, 481, 125), (479, 481, 124), (301, 31, 299), (303, 31, 301), (33, 31, 303), (305, 33, 303), (472, 475, 477), (465, 479, 124), (465, 124, 123)])
me_teeth_count_21___width__02__gear_type_spur___d_utmost__046___di.use_remesh_preserve_volume = False
me_teeth_count_21___width__02__gear_type_spur___d_utmost__046___di.use_remesh_preserve_attributes = False
me_teeth_count_21___width__02__gear_type_spur___d_utmost__046___di.use_mirror_vertex_groups = False
me_teeth_count_21___width__02__gear_type_spur___d_utmost__046___di.update()

# ---- objects
ob_price_12_42euro = bpy.data.objects.new('.price_12.42euro', me_teeth_count_21___width__02__gear_type_spur___d_utmost__046___di)
ob_group = bpy.data.objects.new('Group', None)
ob_lamp = bpy.data.objects.new('Lamp', light_lamp)
ob_camera = bpy.data.objects.new('Camera', cam_camera)

# ---- transforms, parenting, visibility, modifiers, constraints
ob_price_12_42euro.location = (0.0, 0.0, 0.0)
ob_price_12_42euro.lineart.crease_threshold = 0.0
ob_group.location = (0.0, 0.0, 0.0)
ob_group.empty_image_offset = (0.0, 0.0)
ob_group.show_instancer_for_render = False
ob_group.instance_type = 'COLLECTION'
ob_group.lineart.crease_threshold = 0.0
ob_lamp.location = (77.45, 19.1, 112.2)
ob_lamp.rotation_euler = (0.6503, 0.05522, 1.866)
ob_lamp.scale = (19.0, 19.0, 19.0)
ob_lamp.lock_rotations_4d = False
ob_lamp.empty_display_type = 'ARROWS'
ob_lamp.color = (0.0, 0.0, 0.0, 0.0)
ob_lamp.lineart.crease_threshold = 0.0
ob_camera.location = (142.1, -123.6, 101.5)
ob_camera.rotation_euler = (1.109, 0.01082, 0.8149)
ob_camera.scale = (19.0, 19.0, 19.0)
ob_camera.lock_rotations_4d = False
ob_camera.empty_display_type = 'ARROWS'
ob_camera.color = (0.0, 0.0, 0.0, 0.0)
ob_camera.display_type = 'WIRE'
ob_camera.lineart.crease_threshold = 0.0
ob_group.instance_collection = col_group

# ---- collection membership
col_collection_1.objects.link(ob_price_12_42euro)
col_collection_11.objects.link(ob_group)
col_collection_11.objects.link(ob_lamp)
col_collection_11.objects.link(ob_camera)
col_group.objects.link(ob_price_12_42euro)

# ---- scene / render settings (as saved in the file)
scene.camera = ob_camera
scene.frame_start = 1; scene.frame_end = 250; scene.frame_set(1)
scene.render.engine = 'CYCLES'
scene.render.resolution_percentage = 50
scene.render.dither_intensity = 0.0
scene.cycles.use_denoising = False
scene.cycles.samples = 10
scene.cycles.sampling_pattern = 'TABULATED_SOBOL'
scene.cycles.light_sampling_threshold = 0.0
scene.cycles.use_adaptive_sampling = False
scene.cycles.use_light_tree = False
scene.cycles.blur_glossy = 0.0
scene.cycles.pixel_filter_type = 'GAUSSIAN'
scene.cycles.sample_clamp_indirect = 0.0
scene.view_settings.view_transform = 'Standard'
bpy.context.view_layer.update()
